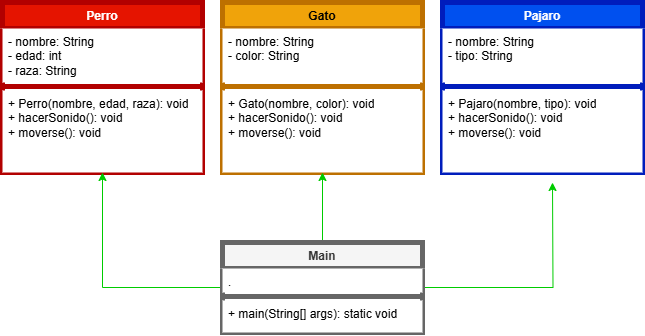

The diagram above was exported from draw.io. Its source (the exported page's mxGraphModel, read from the mxfile embedded in the PNG):
<mxGraphModel dx="732" dy="652" grid="1" gridSize="10" guides="1" tooltips="1" connect="1" arrows="1" fold="1" page="1" pageScale="1" pageWidth="827" pageHeight="1169" math="0" shadow="0">
  <root>
    <mxCell id="WIyWlLk6GJQsqaUBKTNV-0" />
    <mxCell id="WIyWlLk6GJQsqaUBKTNV-1" parent="WIyWlLk6GJQsqaUBKTNV-0" />
    <mxCell id="m2OvHluFZy9YnzOGdg_m-0" value="Perro" style="swimlane;fontStyle=1;align=center;verticalAlign=top;childLayout=stackLayout;horizontal=1;startSize=26;horizontalStack=0;resizeParent=1;resizeParentMax=0;resizeLast=0;collapsible=1;marginBottom=0;whiteSpace=wrap;html=1;fillColor=#e51400;strokeColor=#B20000;strokeWidth=5;fontColor=#ffffff;" parent="WIyWlLk6GJQsqaUBKTNV-1" vertex="1">
      <mxGeometry x="10" y="20" width="200" height="170" as="geometry" />
    </mxCell>
    <mxCell id="m2OvHluFZy9YnzOGdg_m-1" value="- nombre: String&lt;div&gt;&lt;span style=&quot;background-color: transparent; color: light-dark(rgb(0, 0, 0), rgb(255, 255, 255));&quot;&gt;- edad: int&lt;/span&gt;&lt;/div&gt;&lt;div&gt;&lt;span style=&quot;background-color: transparent; color: light-dark(rgb(0, 0, 0), rgb(255, 255, 255));&quot;&gt;- raza: String&amp;nbsp;&lt;/span&gt;&lt;/div&gt;" style="text;strokeColor=none;fillColor=default;align=left;verticalAlign=top;spacingLeft=4;spacingRight=4;overflow=hidden;rotatable=0;points=[[0,0.5],[1,0.5]];portConstraint=eastwest;whiteSpace=wrap;html=1;fillStyle=solid;" parent="m2OvHluFZy9YnzOGdg_m-0" vertex="1">
      <mxGeometry y="26" width="200" height="54" as="geometry" />
    </mxCell>
    <mxCell id="m2OvHluFZy9YnzOGdg_m-2" value="" style="line;strokeWidth=5;fillColor=none;align=left;verticalAlign=middle;spacingTop=-1;spacingLeft=3;spacingRight=3;rotatable=0;labelPosition=right;points=[];portConstraint=eastwest;strokeColor=inherit;" parent="m2OvHluFZy9YnzOGdg_m-0" vertex="1">
      <mxGeometry y="80" width="200" height="8" as="geometry" />
    </mxCell>
    <mxCell id="m2OvHluFZy9YnzOGdg_m-3" value="+ Perro(nombre, edad, raza): void&lt;div&gt;+ hacerSonido(): void&lt;/div&gt;&lt;div&gt;+ moverse(): void&lt;/div&gt;" style="text;strokeColor=none;fillColor=default;align=left;verticalAlign=top;spacingLeft=4;spacingRight=4;overflow=hidden;rotatable=0;points=[[0,0.5],[1,0.5]];portConstraint=eastwest;whiteSpace=wrap;html=1;fillStyle=solid;" parent="m2OvHluFZy9YnzOGdg_m-0" vertex="1">
      <mxGeometry y="88" width="200" height="82" as="geometry" />
    </mxCell>
    <mxCell id="uAjW-QKlEZ9O3-RKuslo-30" value="Gato" style="swimlane;fontStyle=1;align=center;verticalAlign=top;childLayout=stackLayout;horizontal=1;startSize=26;horizontalStack=0;resizeParent=1;resizeParentMax=0;resizeLast=0;collapsible=1;marginBottom=0;whiteSpace=wrap;html=1;fillColor=#f0a30a;strokeColor=#BD7000;strokeWidth=5;fontColor=#000000;" vertex="1" parent="WIyWlLk6GJQsqaUBKTNV-1">
      <mxGeometry x="230" y="20" width="200" height="170" as="geometry" />
    </mxCell>
    <mxCell id="uAjW-QKlEZ9O3-RKuslo-31" value="- nombre: String&lt;div&gt;- color: String&lt;/div&gt;" style="text;strokeColor=none;fillColor=default;align=left;verticalAlign=top;spacingLeft=4;spacingRight=4;overflow=hidden;rotatable=0;points=[[0,0.5],[1,0.5]];portConstraint=eastwest;whiteSpace=wrap;html=1;fillStyle=solid;" vertex="1" parent="uAjW-QKlEZ9O3-RKuslo-30">
      <mxGeometry y="26" width="200" height="54" as="geometry" />
    </mxCell>
    <mxCell id="uAjW-QKlEZ9O3-RKuslo-32" value="" style="line;strokeWidth=5;fillColor=none;align=left;verticalAlign=middle;spacingTop=-1;spacingLeft=3;spacingRight=3;rotatable=0;labelPosition=right;points=[];portConstraint=eastwest;strokeColor=inherit;" vertex="1" parent="uAjW-QKlEZ9O3-RKuslo-30">
      <mxGeometry y="80" width="200" height="8" as="geometry" />
    </mxCell>
    <mxCell id="uAjW-QKlEZ9O3-RKuslo-33" value="+ Gato(nombre, color): void&lt;div&gt;+ hacerSonido(): void&lt;/div&gt;&lt;div&gt;+ moverse(): void&lt;/div&gt;" style="text;strokeColor=none;fillColor=default;align=left;verticalAlign=top;spacingLeft=4;spacingRight=4;overflow=hidden;rotatable=0;points=[[0,0.5],[1,0.5]];portConstraint=eastwest;whiteSpace=wrap;html=1;fillStyle=solid;" vertex="1" parent="uAjW-QKlEZ9O3-RKuslo-30">
      <mxGeometry y="88" width="200" height="82" as="geometry" />
    </mxCell>
    <mxCell id="uAjW-QKlEZ9O3-RKuslo-34" value="Pajaro" style="swimlane;fontStyle=1;align=center;verticalAlign=top;childLayout=stackLayout;horizontal=1;startSize=26;horizontalStack=0;resizeParent=1;resizeParentMax=0;resizeLast=0;collapsible=1;marginBottom=0;whiteSpace=wrap;html=1;fillColor=#0050ef;strokeColor=#001DBC;strokeWidth=5;fontColor=#ffffff;" vertex="1" parent="WIyWlLk6GJQsqaUBKTNV-1">
      <mxGeometry x="450" y="20" width="200" height="170" as="geometry" />
    </mxCell>
    <mxCell id="uAjW-QKlEZ9O3-RKuslo-35" value="- nombre: String&lt;div&gt;- tipo: String&lt;/div&gt;" style="text;strokeColor=none;fillColor=default;align=left;verticalAlign=top;spacingLeft=4;spacingRight=4;overflow=hidden;rotatable=0;points=[[0,0.5],[1,0.5]];portConstraint=eastwest;whiteSpace=wrap;html=1;fillStyle=solid;" vertex="1" parent="uAjW-QKlEZ9O3-RKuslo-34">
      <mxGeometry y="26" width="200" height="54" as="geometry" />
    </mxCell>
    <mxCell id="uAjW-QKlEZ9O3-RKuslo-36" value="" style="line;strokeWidth=5;fillColor=none;align=left;verticalAlign=middle;spacingTop=-1;spacingLeft=3;spacingRight=3;rotatable=0;labelPosition=right;points=[];portConstraint=eastwest;strokeColor=inherit;" vertex="1" parent="uAjW-QKlEZ9O3-RKuslo-34">
      <mxGeometry y="80" width="200" height="8" as="geometry" />
    </mxCell>
    <mxCell id="uAjW-QKlEZ9O3-RKuslo-37" value="+ Pajaro(nombre, tipo): void&lt;div&gt;+ hacerSonido(): void&lt;/div&gt;&lt;div&gt;+ moverse(): void&lt;/div&gt;" style="text;strokeColor=none;fillColor=default;align=left;verticalAlign=top;spacingLeft=4;spacingRight=4;overflow=hidden;rotatable=0;points=[[0,0.5],[1,0.5]];portConstraint=eastwest;whiteSpace=wrap;html=1;fillStyle=solid;" vertex="1" parent="uAjW-QKlEZ9O3-RKuslo-34">
      <mxGeometry y="88" width="200" height="82" as="geometry" />
    </mxCell>
    <mxCell id="uAjW-QKlEZ9O3-RKuslo-42" style="edgeStyle=orthogonalEdgeStyle;rounded=0;orthogonalLoop=1;jettySize=auto;html=1;entryX=0.5;entryY=1;entryDx=0;entryDy=0;strokeColor=#00CC00;" edge="1" parent="WIyWlLk6GJQsqaUBKTNV-1" source="uAjW-QKlEZ9O3-RKuslo-38" target="m2OvHluFZy9YnzOGdg_m-0">
      <mxGeometry relative="1" as="geometry" />
    </mxCell>
    <mxCell id="uAjW-QKlEZ9O3-RKuslo-43" style="edgeStyle=orthogonalEdgeStyle;rounded=0;orthogonalLoop=1;jettySize=auto;html=1;strokeColor=#00CC00;" edge="1" parent="WIyWlLk6GJQsqaUBKTNV-1" source="uAjW-QKlEZ9O3-RKuslo-38">
      <mxGeometry relative="1" as="geometry">
        <mxPoint x="560" y="200" as="targetPoint" />
      </mxGeometry>
    </mxCell>
    <mxCell id="uAjW-QKlEZ9O3-RKuslo-44" style="edgeStyle=orthogonalEdgeStyle;rounded=0;orthogonalLoop=1;jettySize=auto;html=1;entryX=0.5;entryY=1;entryDx=0;entryDy=0;strokeColor=#00CC00;" edge="1" parent="WIyWlLk6GJQsqaUBKTNV-1" source="uAjW-QKlEZ9O3-RKuslo-38" target="uAjW-QKlEZ9O3-RKuslo-30">
      <mxGeometry relative="1" as="geometry" />
    </mxCell>
    <mxCell id="uAjW-QKlEZ9O3-RKuslo-38" value="Main" style="swimlane;fontStyle=1;align=center;verticalAlign=top;childLayout=stackLayout;horizontal=1;startSize=26;horizontalStack=0;resizeParent=1;resizeParentMax=0;resizeLast=0;collapsible=1;marginBottom=0;whiteSpace=wrap;html=1;fillColor=#f5f5f5;strokeColor=#666666;strokeWidth=5;fontColor=#333333;" vertex="1" parent="WIyWlLk6GJQsqaUBKTNV-1">
      <mxGeometry x="230" y="260" width="200" height="90" as="geometry" />
    </mxCell>
    <mxCell id="uAjW-QKlEZ9O3-RKuslo-39" value="." style="text;strokeColor=none;fillColor=default;align=left;verticalAlign=top;spacingLeft=4;spacingRight=4;overflow=hidden;rotatable=0;points=[[0,0.5],[1,0.5]];portConstraint=eastwest;whiteSpace=wrap;html=1;fillStyle=solid;" vertex="1" parent="uAjW-QKlEZ9O3-RKuslo-38">
      <mxGeometry y="26" width="200" height="24" as="geometry" />
    </mxCell>
    <mxCell id="uAjW-QKlEZ9O3-RKuslo-40" value="" style="line;strokeWidth=5;fillColor=none;align=left;verticalAlign=middle;spacingTop=-1;spacingLeft=3;spacingRight=3;rotatable=0;labelPosition=right;points=[];portConstraint=eastwest;strokeColor=inherit;" vertex="1" parent="uAjW-QKlEZ9O3-RKuslo-38">
      <mxGeometry y="50" width="200" height="8" as="geometry" />
    </mxCell>
    <mxCell id="uAjW-QKlEZ9O3-RKuslo-41" value="+ main(String[] args): static void" style="text;strokeColor=none;fillColor=default;align=left;verticalAlign=top;spacingLeft=4;spacingRight=4;overflow=hidden;rotatable=0;points=[[0,0.5],[1,0.5]];portConstraint=eastwest;whiteSpace=wrap;html=1;fillStyle=solid;" vertex="1" parent="uAjW-QKlEZ9O3-RKuslo-38">
      <mxGeometry y="58" width="200" height="32" as="geometry" />
    </mxCell>
  </root>
</mxGraphModel>